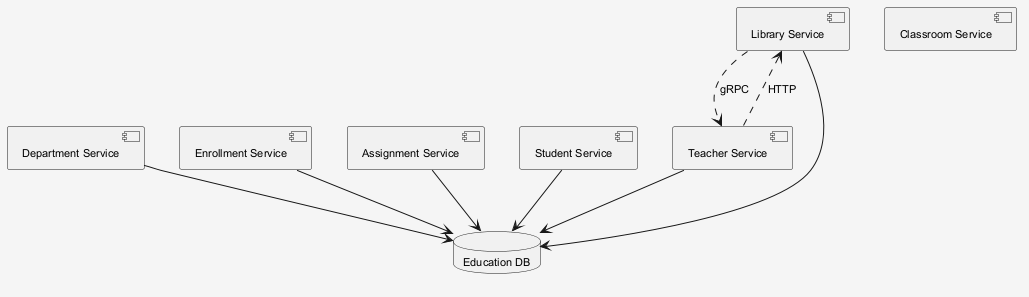

The diagram above was rendered by PlantUML. Its source (embedded in the PNG):
@startuml
skinparam shadowing false
skinparam backgroundColor #F5F5F5
skinparam defaultFontSize 11
component "Department Service" as C_DepartmentService
component "Enrollment Service" as C_EnrollmentService
component "Assignment Service" as C_AssignmentService
component "Student Service" as C_StudentService
component "Classroom Service" as C_ClassroomService
component "Library Service" as C_LibraryService
component "Teacher Service" as C_TeacherService
database "Education DB" as DB_education
C_DepartmentService --> DB_education
C_EnrollmentService --> DB_education
C_AssignmentService --> DB_education
C_StudentService --> DB_education
C_LibraryService --> DB_education
C_TeacherService --> DB_education
C_LibraryService ..> C_TeacherService : gRPC
C_TeacherService ..> C_LibraryService : HTTP
@enduml